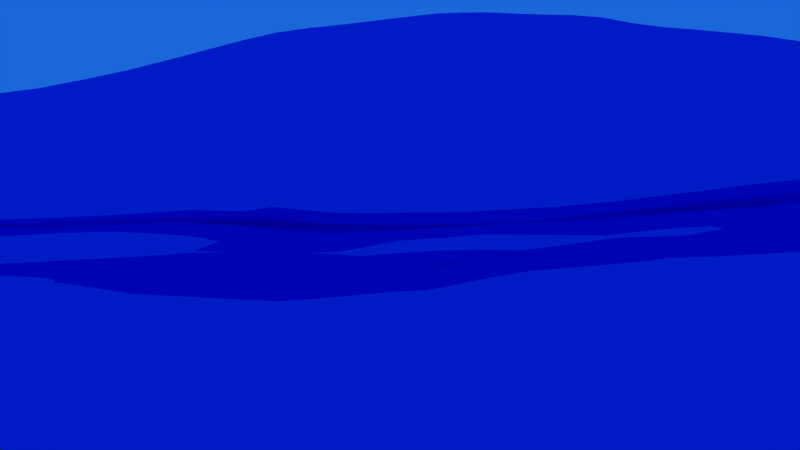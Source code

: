 # Source: Shot_3.blend  (saved by Blender 2.72.0; exported with 4.5.12 LTS)
import bpy
from mathutils import Matrix  # noqa: F401  (used for matrix-valued properties, if any)

bpy.ops.wm.read_factory_settings(use_empty=True)
scene = bpy.context.scene
scene.name = 'Scene'

# ---- collections
col_collection_1 = bpy.data.collections.new('Collection 1'); scene.collection.children.link(col_collection_1)
col_collection_2 = bpy.data.collections.new('Collection 2'); scene.collection.children.link(col_collection_2)
col_collection_3 = bpy.data.collections.new('Collection 3'); scene.collection.children.link(col_collection_3)
col_collection_4 = bpy.data.collections.new('Collection 4'); scene.collection.children.link(col_collection_4)
col_collection_4.hide_render = True
col_collection_4.hide_viewport = True
col_hund = bpy.data.collections.new('Hund')  # instanced only; not linked into the scene
col_topf = bpy.data.collections.new('Topf')  # instanced only; not linked into the scene
col_landschaft = bpy.data.collections.new('Landschaft')  # instanced only; not linked into the scene
col_baum_001 = bpy.data.collections.new('Baum.001')  # instanced only; not linked into the scene

# ---- materials (node trees are filled in below, after node groups)
mat_material_002 = bpy.data.materials.new('Material.002')
mat_material_002.alpha_threshold = 0.0
mat_material_002.roughness = 0.5

# ---- material node trees
mat_material_002.use_nodes = True; mat_material_002.node_tree.nodes.clear()
_N = mat_material_002.node_tree.nodes; _L = mat_material_002.node_tree.links
n0 = _N.new('ShaderNodeOutputMaterial'); n0.name = 'Material Output'; n0.location = (300, 300)
n1 = _N.new('ShaderNodeBsdfAnisotropic'); n1.name = 'Glossy BSDF'; n1.location = (100, 300)
n1.distribution = 'GGX'
n1.inputs[0].default_value = (0.0, 0.08249, 0.8, 1.0)
n1.inputs[1].default_value = 0.0
_L.new(n1.outputs[0], n0.inputs[0])
n0.is_active_output = True

# ---- world
world_world = bpy.data.worlds.new('World'); scene.world = world_world
world_world.color = (0.01076, 0.1327, 0.6982)
world_world.use_sun_shadow = False
world_world.sun_shadow_jitter_overblur = 0.0
world_world.cycles.sampling_method = 'MANUAL'
world_world.cycles.sample_map_resolution = 256
world_world.light_settings.distance = 5.0

# ---- cameras
cam_camera = bpy.data.cameras.new('Camera')
cam_camera.clip_end = 400.0
cam_camera.lens = 35.0
cam_camera.sensor_width = 18.43
cam_camera.sensor_height = 18.0
cam_camera.ortho_scale = 7.314
cam_camera.dof.focus_distance = 0.0

# ---- lights
light_sun_001 = bpy.data.lights.new('Sun.001', 'SUN')
light_sun_001.transmission_factor = 0.0
light_sun_001.angle = 0.1993
light_sun_001.energy = 3.9
light_sun_001.shadow_buffer_clip_start = 0.5
light_sun_001.shadow_soft_size = 0.1
light_sun_001.shadow_cascade_max_distance = 1000.0
light_sun_001.cycles.use_multiple_importance_sampling = False
light_sun = bpy.data.lights.new('Sun', 'SUN')
light_sun.color = (1.0, 0.6833, 0.173)
light_sun.transmission_factor = 0.0
light_sun.angle = 1.225
light_sun.energy = 26.4
light_sun.shadow_buffer_clip_start = 0.5
light_sun.shadow_soft_size = 0.703
light_sun.shadow_cascade_max_distance = 1000.0
light_sun.cycles.use_multiple_importance_sampling = False

# ---- meshes
me_plane = bpy.data.meshes.new('Plane')
me_plane.from_pydata([(-1.0, -1.0, 0.0), (1.0, -1.0, 0.0), (-1.0, 1.0, 0.0), (1.0, 1.0, 0.0)], [], [(0, 1, 3, 2)])
me_plane.materials.append(mat_material_002)
me_plane.use_remesh_preserve_volume = False
me_plane.use_remesh_preserve_attributes = False
me_plane.use_mirror_vertex_groups = False
me_plane.update()
me_plane_001 = bpy.data.meshes.new('Plane.001')
me_plane_001.from_pydata([(-1.0, -1.0, 0.0), (1.0, -1.0, 0.0), (-1.0, 1.0, 0.0), (0.7411, 0.0003002, -2.951e-08), (-0.7356, 0.461, 0.0), (-1.0, 0.0, 0.0), (-1.259, -1.5, -2.951e-08), (-0.2356, -1.039, 0.0), (0.0, -1.0, 0.0), (0.2411, -2.0, -2.951e-08), (1.264, -0.539, 0.0), (1.0, 0.0, 0.0), (1.0, 0.5, 0.0), (0.5, 1.0, 0.0), (0.0, 1.0, 0.0), (-0.7589, 0.0003002, -2.951e-08), (-0.3379, -0.3379, 0.0), (-0.5, 0.0, 0.0), (-0.5, 0.5, 0.0), (0.1816, -0.682, 1.475e-08), (0.0, 0.0, 0.0), (0.1816, 0.318, 1.475e-08), (0.5, -0.5, 0.0), (0.7644, -0.03902, 0.0), (0.3379, 0.3379, 0.0)], [], [(24, 12, 3, 13), (4, 18, 15, 2), (18, 21, 14, 15), (21, 24, 13, 14), (0, 7, 16, 6), (6, 16, 17, 5), (5, 17, 18, 4), (7, 8, 19, 16), (16, 19, 20, 17), (17, 20, 21, 18), (8, 9, 22, 19), (19, 22, 23, 20), (20, 23, 24, 21), (9, 1, 10, 22), (22, 10, 11, 23), (23, 11, 12, 24)])
me_plane_001.use_remesh_preserve_volume = False
me_plane_001.use_remesh_preserve_attributes = False
me_plane_001.use_mirror_vertex_groups = False
me_plane_001.update()
me_plane_002 = bpy.data.meshes.new('Plane.002')
me_plane_002.from_pydata([(-1.77, -1.77, 0.0), (1.77, -1.77, 0.0), (-1.77, 1.77, 0.0), (1.77, 1.77, 0.0), (-0.885, -1.77, 0.0), (0.0, -1.77, 0.0), (0.885, -1.77, 0.0), (0.885, 1.77, 0.0), (0.0, 1.77, 0.0), (-0.885, 1.77, 0.0), (-1.77, 0.885, 0.0), (-1.77, 0.0, 0.0), (-1.77, -0.885, 0.0), (1.77, -0.885, 0.0), (1.77, 0.0, 0.0), (1.77, 0.885, 0.0), (-0.885, -0.885, 0.0), (-0.885, 0.0, 0.0), (-0.885, 0.885, 0.0), (0.0, -0.885, 0.0), (0.0, 0.0, 0.0), (0.0, 0.885, 0.0), (0.885, -0.885, 0.0), (0.885, 0.0, 0.0), (0.885, 0.885, 0.0)], [], [(24, 15, 3, 7), (10, 18, 9, 2), (18, 21, 8, 9), (21, 24, 7, 8), (5, 6, 22, 19), (19, 22, 23, 20), (20, 23, 24, 21), (4, 5, 19, 16), (16, 19, 20, 17), (17, 20, 21, 18), (0, 4, 16, 12), (12, 16, 17, 11), (11, 17, 18, 10), (6, 1, 13, 22), (22, 13, 14, 23), (23, 14, 15, 24)])
me_plane_002.use_remesh_preserve_volume = False
me_plane_002.use_remesh_preserve_attributes = False
me_plane_002.use_mirror_vertex_groups = False
me_plane_002.update()

# ---- objects
ob_hund = bpy.data.objects.new('Hund', None)
ob_camera = bpy.data.objects.new('Camera', cam_camera)
ob_kamerasun = bpy.data.objects.new('KameraSun', light_sun_001)
ob_topf = bpy.data.objects.new('Topf', None)
ob_landschaft = bpy.data.objects.new('Landschaft', None)
ob_baum = bpy.data.objects.new('Baum', None)
ob_mine = bpy.data.objects.new('Mine', None)
ob_mainsun = bpy.data.objects.new('MainSun', light_sun)
ob_ozean = bpy.data.objects.new('Ozean', me_plane)
ob_wald = bpy.data.objects.new('Wald', me_plane_001)
ob_topf_plane = bpy.data.objects.new('Topf plane', me_plane_002)

# ---- transforms, parenting, visibility, modifiers, constraints
ob_hund.location = (-48.95, 2.451, -1.291)
ob_hund.rotation_euler = (0.0, -0.0, -2.046)
ob_hund.scale = (0.2941, 0.2941, 0.2941)
ob_hund.empty_image_offset = (0.0, 0.0)
ob_hund.hide_render = True
ob_hund.show_instancer_for_render = False
ob_hund.instance_type = 'COLLECTION'
ob_hund.lineart.crease_threshold = 0.0
ob_camera.location = (-110.7, 25.62, 2.204)
ob_camera.rotation_euler = (1.361, -0.003931, -3.019)
ob_camera.lock_rotations_4d = False
ob_camera.empty_display_type = 'ARROWS'
ob_camera.color = (0.0, 0.0, 0.0, 0.0)
ob_camera.display_type = 'WIRE'
ob_camera.lineart.crease_threshold = 0.0
_c = ob_camera.constraints.new('TRACK_TO'); _c.name = 'AutoTrack'
_c.target = ob_topf_plane
ob_kamerasun.location = (-130.1, 14.22, 7.427)
ob_kamerasun.lineart.crease_threshold = 0.0
_c = ob_kamerasun.constraints.new('TRACK_TO'); _c.name = 'AutoTrack'
_c.active = False
_c.target = ob_camera
_c = ob_kamerasun.constraints.new('TRACK_TO'); _c.name = 'AutoTrack.001'
_c.target = ob_topf_plane
ob_topf.location = (62.79, 24.24, -30.02)
ob_topf.empty_image_offset = (0.0, 0.0)
ob_topf.show_instancer_for_render = False
ob_topf.instance_type = 'COLLECTION'
ob_topf.lineart.crease_threshold = 0.0
_c = ob_topf.constraints.new('COPY_LOCATION'); _c.name = 'Copy Location'
_c.active = False
_c.target = ob_topf_plane
_c.subtarget = 'Group'
_c = ob_topf.constraints.new('COPY_ROTATION'); _c.name = 'Copy Rotation'
_c.target = ob_topf_plane
_c.subtarget = 'Group'
ob_landschaft.location = (0.0, 0.0, 0.0)
ob_landschaft.empty_image_offset = (0.0, 0.0)
ob_landschaft.show_instancer_for_render = False
ob_landschaft.instance_type = 'COLLECTION'
ob_landschaft.lineart.crease_threshold = 0.0
ob_baum.parent = ob_wald
ob_baum.matrix_parent_inverse = Matrix(((0.03743, 0.0, 0.0, 1.55), (1.199e-08, 0.1238, 0.0, 6.436), (0.0, 0.0, 0.1238, 0.0), (0.0, 0.0, 0.0, 1.0)))
ob_baum.location = (0.0, 0.0, 0.0)
ob_baum.empty_image_offset = (0.0, 0.0)
ob_baum.show_instancer_for_render = False
ob_baum.instance_type = 'COLLECTION'
ob_baum.lineart.crease_threshold = 0.0
ob_mine.location = (45.01, 24.35, 0.175)
ob_mine.rotation_euler = (0.0, 0.0, 3.142)
ob_mine.scale = (2.044, 2.044, 2.044)
ob_mine.empty_image_offset = (0.0, 0.0)
ob_mine.show_instancer_for_render = False
ob_mine.instance_type = 'COLLECTION'
ob_mine.lineart.crease_threshold = 0.0
ob_mainsun.location = (50.36, -179.7, 19.4)
ob_mainsun.rotation_euler = (-1.159, -0.8776, 3.019)
ob_mainsun.lineart.crease_threshold = 0.0
ob_ozean.location = (-79.87, 34.25, -6.665)
ob_ozean.scale = (3.974, 3.974, 3.974)
ob_ozean.lineart.crease_threshold = 0.0
_m = ob_ozean.modifiers.new('Ocean', 'OCEAN')
_m.time = 18.0
_m.filepath = '///cache_ocean'
ob_wald.location = (-41.41, -52.0, -4.768e-07)
ob_wald.scale = (26.72, 8.08, 8.08)
ob_wald.hide_render = True
ob_wald.show_instancer_for_render = False
ob_wald.instance_type = 'VERTS'
ob_wald.lineart.crease_threshold = 0.0
_c = ob_wald.constraints.new('COPY_LOCATION'); _c.name = 'Copy Location'
_c.active = True
_c.target = ob_landschaft
_c.use_x = False
_c.use_y = False
ob_topf_plane.location = (-77.7, 5.419, -4.239)
ob_topf_plane.lineart.crease_threshold = 0.0
_vg = ob_topf_plane.vertex_groups.new(name='Group')
_vg.add([0, 1, 2, 3, 4, 5, 6, 7, 8, 9, 10, 11, 12, 13, 14, 15, 16, 17, 18, 19, 20, 21, 22, 23, 24], 1.0, 'REPLACE')
_m = ob_topf_plane.modifiers.new('Shrinkwrap', 'SHRINKWRAP')
_m.wrap_method = 'NEAREST_VERTEX'
_m.target = ob_ozean
_m.vertex_group = 'Group'
ob_hund.instance_collection = col_hund
ob_topf.instance_collection = col_topf
ob_landschaft.instance_collection = col_landschaft
ob_baum.instance_collection = col_baum_001

# ---- collection membership
col_collection_1.objects.link(ob_hund)
col_collection_1.objects.link(ob_camera)
col_collection_1.objects.link(ob_kamerasun)
col_collection_1.objects.link(ob_topf)
col_collection_1.objects.link(ob_landschaft)
col_collection_1.objects.link(ob_baum)
col_collection_1.objects.link(ob_mine)
col_collection_2.objects.link(ob_hund)
col_collection_2.objects.link(ob_topf)
col_collection_2.objects.link(ob_landschaft)
col_collection_2.objects.link(ob_baum)
col_collection_2.objects.link(ob_mine)
col_collection_3.objects.link(ob_mainsun)
col_collection_3.objects.link(ob_hund)
col_collection_3.objects.link(ob_ozean)
col_collection_3.objects.link(ob_topf)
col_collection_3.objects.link(ob_landschaft)
col_collection_3.objects.link(ob_wald)
col_collection_3.objects.link(ob_baum)
col_collection_3.objects.link(ob_mine)
col_collection_4.objects.link(ob_topf_plane)
col_collection_4.objects.link(ob_mine)
def _layer_coll(name, lc=None):
    lc = lc or bpy.context.view_layer.layer_collection
    for c in lc.children:
        if c.name == name: return c
        r = _layer_coll(name, c)
        if r: return r
_layer_coll('Collection 4').indirect_only = True

# ---- scene / render settings (as saved in the file)
scene.camera = ob_camera
scene.frame_start = 350; scene.frame_end = 430; scene.frame_set(385)
scene.render.engine = 'CYCLES'
scene.render.resolution_percentage = 50
scene.render.dither_intensity = 0.0
scene.cycles.shading_system = True
scene.cycles.use_denoising = False
scene.cycles.samples = 50
scene.cycles.sampling_pattern = 'TABULATED_SOBOL'
scene.cycles.light_sampling_threshold = 0.0
scene.cycles.use_adaptive_sampling = False
scene.cycles.use_light_tree = False
scene.cycles.blur_glossy = 0.0
scene.cycles.pixel_filter_type = 'GAUSSIAN'
scene.cycles.sample_clamp_indirect = 0.0
scene.view_settings.view_transform = 'Standard'
bpy.context.view_layer.update()
